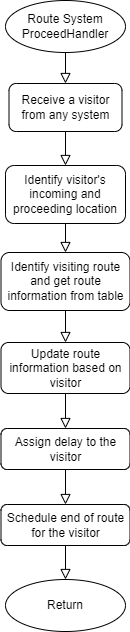

The diagram above was exported from draw.io. Its source (the exported page's mxGraphModel, read from the mxfile embedded in the PNG):
<mxGraphModel dx="180" dy="925" grid="0" gridSize="10" guides="1" tooltips="1" connect="1" arrows="1" fold="1" page="1" pageScale="1" pageWidth="413" pageHeight="583" background="#ffffff" math="1" shadow="0">
  <root>
    <mxCell id="WIyWlLk6GJQsqaUBKTNV-0" />
    <mxCell id="WIyWlLk6GJQsqaUBKTNV-1" parent="WIyWlLk6GJQsqaUBKTNV-0" />
    <mxCell id="ifoMauPwlTdUls5D8krY-69" value="" style="rounded=0;html=1;jettySize=auto;orthogonalLoop=1;fontSize=11;endArrow=block;endFill=0;endSize=8;strokeWidth=1;shadow=0;labelBackgroundColor=none;edgeStyle=orthogonalEdgeStyle;entryX=0.5;entryY=0;entryDx=0;entryDy=0;exitX=0.5;exitY=1;exitDx=0;exitDy=0;" parent="WIyWlLk6GJQsqaUBKTNV-1" source="ifoMauPwlTdUls5D8krY-93" target="rLyNXTLckGujJyjTZdu4-3" edge="1">
      <mxGeometry relative="1" as="geometry">
        <mxPoint x="580.29" y="201" as="sourcePoint" />
        <mxPoint x="581" y="256" as="targetPoint" />
      </mxGeometry>
    </mxCell>
    <mxCell id="ifoMauPwlTdUls5D8krY-70" value="Receive a visitor from any system" style="rounded=1;whiteSpace=wrap;html=1;fontSize=12;glass=0;strokeWidth=1;shadow=0;" parent="WIyWlLk6GJQsqaUBKTNV-1" vertex="1">
      <mxGeometry x="524.5" y="87" width="113" height="48" as="geometry" />
    </mxCell>
    <mxCell id="ifoMauPwlTdUls5D8krY-72" value="Route System&lt;br&gt;ProceedHandler" style="ellipse;whiteSpace=wrap;html=1;" parent="WIyWlLk6GJQsqaUBKTNV-1" vertex="1">
      <mxGeometry x="521" y="4" width="120" height="52" as="geometry" />
    </mxCell>
    <mxCell id="ifoMauPwlTdUls5D8krY-73" value="" style="rounded=0;html=1;jettySize=auto;orthogonalLoop=1;fontSize=11;endArrow=block;endFill=0;endSize=8;strokeWidth=1;shadow=0;labelBackgroundColor=none;edgeStyle=orthogonalEdgeStyle;exitX=0.5;exitY=1;exitDx=0;exitDy=0;entryX=0.5;entryY=0;entryDx=0;entryDy=0;" parent="WIyWlLk6GJQsqaUBKTNV-1" source="ifoMauPwlTdUls5D8krY-72" target="ifoMauPwlTdUls5D8krY-70" edge="1">
      <mxGeometry relative="1" as="geometry">
        <mxPoint x="580" y="96" as="sourcePoint" />
        <mxPoint x="580.29" y="131" as="targetPoint" />
      </mxGeometry>
    </mxCell>
    <mxCell id="ifoMauPwlTdUls5D8krY-92" value="Return" style="ellipse;whiteSpace=wrap;html=1;" parent="WIyWlLk6GJQsqaUBKTNV-1" vertex="1">
      <mxGeometry x="521" y="583" width="120" height="52" as="geometry" />
    </mxCell>
    <mxCell id="ifoMauPwlTdUls5D8krY-93" value="Identify visitor's incoming and proceeding location" style="rounded=1;whiteSpace=wrap;html=1;fontSize=12;glass=0;strokeWidth=1;shadow=0;" parent="WIyWlLk6GJQsqaUBKTNV-1" vertex="1">
      <mxGeometry x="521" y="169" width="120" height="58" as="geometry" />
    </mxCell>
    <mxCell id="ifoMauPwlTdUls5D8krY-94" value="" style="rounded=0;html=1;jettySize=auto;orthogonalLoop=1;fontSize=11;endArrow=block;endFill=0;endSize=8;strokeWidth=1;shadow=0;labelBackgroundColor=none;edgeStyle=orthogonalEdgeStyle;exitX=0.5;exitY=1;exitDx=0;exitDy=0;entryX=0.5;entryY=0;entryDx=0;entryDy=0;" parent="WIyWlLk6GJQsqaUBKTNV-1" source="ifoMauPwlTdUls5D8krY-70" target="ifoMauPwlTdUls5D8krY-93" edge="1">
      <mxGeometry relative="1" as="geometry">
        <mxPoint x="591" y="66" as="sourcePoint" />
        <mxPoint x="591" y="89" as="targetPoint" />
      </mxGeometry>
    </mxCell>
    <mxCell id="rLyNXTLckGujJyjTZdu4-2" value="" style="rounded=0;html=1;jettySize=auto;orthogonalLoop=1;fontSize=11;endArrow=block;endFill=0;endSize=8;strokeWidth=1;shadow=0;labelBackgroundColor=none;edgeStyle=orthogonalEdgeStyle;entryX=0.5;entryY=0;entryDx=0;entryDy=0;exitX=0.5;exitY=1;exitDx=0;exitDy=0;" edge="1" parent="WIyWlLk6GJQsqaUBKTNV-1" source="rLyNXTLckGujJyjTZdu4-3" target="rLyNXTLckGujJyjTZdu4-5">
      <mxGeometry relative="1" as="geometry">
        <mxPoint x="580.29" y="290" as="sourcePoint" />
        <mxPoint x="581" y="345" as="targetPoint" />
      </mxGeometry>
    </mxCell>
    <mxCell id="rLyNXTLckGujJyjTZdu4-3" value="Identify visiting route and get route information from table" style="rounded=1;whiteSpace=wrap;html=1;fontSize=12;glass=0;strokeWidth=1;shadow=0;" vertex="1" parent="WIyWlLk6GJQsqaUBKTNV-1">
      <mxGeometry x="516.5" y="256" width="129" height="58" as="geometry" />
    </mxCell>
    <mxCell id="rLyNXTLckGujJyjTZdu4-4" value="" style="rounded=0;html=1;jettySize=auto;orthogonalLoop=1;fontSize=11;endArrow=block;endFill=0;endSize=8;strokeWidth=1;shadow=0;labelBackgroundColor=none;edgeStyle=orthogonalEdgeStyle;entryX=0.5;entryY=0;entryDx=0;entryDy=0;exitX=0.5;exitY=1;exitDx=0;exitDy=0;" edge="1" parent="WIyWlLk6GJQsqaUBKTNV-1" source="rLyNXTLckGujJyjTZdu4-5" target="rLyNXTLckGujJyjTZdu4-7">
      <mxGeometry relative="1" as="geometry">
        <mxPoint x="580.29" y="380" as="sourcePoint" />
        <mxPoint x="581" y="435" as="targetPoint" />
      </mxGeometry>
    </mxCell>
    <mxCell id="rLyNXTLckGujJyjTZdu4-5" value="Update route information based on visitor" style="rounded=1;whiteSpace=wrap;html=1;fontSize=12;glass=0;strokeWidth=1;shadow=0;" vertex="1" parent="WIyWlLk6GJQsqaUBKTNV-1">
      <mxGeometry x="516.5" y="346" width="129" height="51" as="geometry" />
    </mxCell>
    <mxCell id="rLyNXTLckGujJyjTZdu4-6" value="" style="rounded=0;html=1;jettySize=auto;orthogonalLoop=1;fontSize=11;endArrow=block;endFill=0;endSize=8;strokeWidth=1;shadow=0;labelBackgroundColor=none;edgeStyle=orthogonalEdgeStyle;exitX=0.5;exitY=1;exitDx=0;exitDy=0;entryX=0.5;entryY=0;entryDx=0;entryDy=0;" edge="1" parent="WIyWlLk6GJQsqaUBKTNV-1" source="rLyNXTLckGujJyjTZdu4-7" target="rLyNXTLckGujJyjTZdu4-9">
      <mxGeometry relative="1" as="geometry">
        <mxPoint x="580.29" y="470" as="sourcePoint" />
        <mxPoint x="581" y="507" as="targetPoint" />
      </mxGeometry>
    </mxCell>
    <mxCell id="rLyNXTLckGujJyjTZdu4-7" value="Assign delay to the visitor" style="rounded=1;whiteSpace=wrap;html=1;fontSize=12;glass=0;strokeWidth=1;shadow=0;" vertex="1" parent="WIyWlLk6GJQsqaUBKTNV-1">
      <mxGeometry x="516.5" y="432" width="129" height="41" as="geometry" />
    </mxCell>
    <mxCell id="rLyNXTLckGujJyjTZdu4-8" value="" style="rounded=0;html=1;jettySize=auto;orthogonalLoop=1;fontSize=11;endArrow=block;endFill=0;endSize=8;strokeWidth=1;shadow=0;labelBackgroundColor=none;edgeStyle=orthogonalEdgeStyle;exitX=0.5;exitY=1;exitDx=0;exitDy=0;entryX=0.5;entryY=0;entryDx=0;entryDy=0;" edge="1" parent="WIyWlLk6GJQsqaUBKTNV-1" source="rLyNXTLckGujJyjTZdu4-9" target="ifoMauPwlTdUls5D8krY-92">
      <mxGeometry relative="1" as="geometry">
        <mxPoint x="580.29" y="546" as="sourcePoint" />
        <mxPoint x="581" y="583" as="targetPoint" />
      </mxGeometry>
    </mxCell>
    <mxCell id="rLyNXTLckGujJyjTZdu4-9" value="Schedule end of route for the visitor" style="rounded=1;whiteSpace=wrap;html=1;fontSize=12;glass=0;strokeWidth=1;shadow=0;" vertex="1" parent="WIyWlLk6GJQsqaUBKTNV-1">
      <mxGeometry x="516.5" y="508" width="129" height="41" as="geometry" />
    </mxCell>
  </root>
</mxGraphModel>